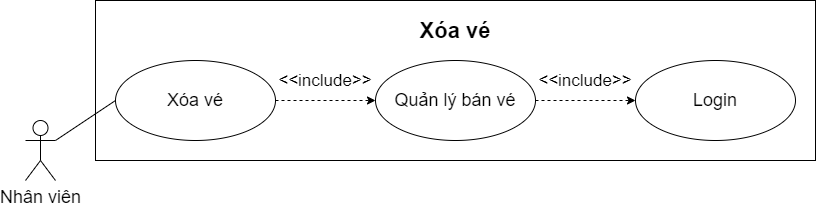

The diagram above was exported from draw.io. Its source (the exported page's mxGraphModel, read from the mxfile embedded in the PNG):
<mxGraphModel dx="1038" dy="548" grid="1" gridSize="10" guides="1" tooltips="1" connect="1" arrows="1" fold="1" page="1" pageScale="1" pageWidth="827" pageHeight="1169" math="0" shadow="0">
  <root>
    <mxCell id="0" />
    <mxCell id="1" parent="0" />
    <mxCell id="dJVdH7xX6Sx9FoLoTpvC-41" value="" style="rounded=0;whiteSpace=wrap;html=1;" vertex="1" parent="1">
      <mxGeometry x="100" y="60" width="720" height="160" as="geometry" />
    </mxCell>
    <mxCell id="dJVdH7xX6Sx9FoLoTpvC-1" value="" style="ellipse;whiteSpace=wrap;html=1;" vertex="1" parent="1">
      <mxGeometry x="120" y="120" width="160" height="80" as="geometry" />
    </mxCell>
    <mxCell id="dJVdH7xX6Sx9FoLoTpvC-2" value="&lt;font style=&quot;font-size: 18px&quot;&gt;Nhân viên&lt;/font&gt;" style="shape=umlActor;verticalLabelPosition=bottom;verticalAlign=top;html=1;outlineConnect=0;" vertex="1" parent="1">
      <mxGeometry x="30" y="180" width="30" height="60" as="geometry" />
    </mxCell>
    <mxCell id="dJVdH7xX6Sx9FoLoTpvC-3" value="" style="ellipse;whiteSpace=wrap;html=1;" vertex="1" parent="1">
      <mxGeometry x="380" y="120" width="160" height="80" as="geometry" />
    </mxCell>
    <mxCell id="dJVdH7xX6Sx9FoLoTpvC-9" value="&lt;b&gt;&lt;font style=&quot;font-size: 22px&quot;&gt;Xóa vé&lt;/font&gt;&lt;/b&gt;" style="text;html=1;strokeColor=none;fillColor=none;align=center;verticalAlign=middle;whiteSpace=wrap;rounded=0;" vertex="1" parent="1">
      <mxGeometry x="382" y="80" width="156" height="20" as="geometry" />
    </mxCell>
    <mxCell id="dJVdH7xX6Sx9FoLoTpvC-10" value="" style="ellipse;whiteSpace=wrap;html=1;" vertex="1" parent="1">
      <mxGeometry x="640" y="120" width="160" height="80" as="geometry" />
    </mxCell>
    <mxCell id="dJVdH7xX6Sx9FoLoTpvC-11" value="&lt;font style=&quot;font-size: 18px&quot;&gt;Xóa vé&lt;/font&gt;" style="text;html=1;strokeColor=none;fillColor=none;align=center;verticalAlign=middle;whiteSpace=wrap;rounded=0;" vertex="1" parent="1">
      <mxGeometry x="145" y="150" width="110" height="20" as="geometry" />
    </mxCell>
    <mxCell id="dJVdH7xX6Sx9FoLoTpvC-12" value="&lt;span style=&quot;font-size: 18px&quot;&gt;Quản lý bán vé&lt;/span&gt;" style="text;html=1;strokeColor=none;fillColor=none;align=center;verticalAlign=middle;whiteSpace=wrap;rounded=0;" vertex="1" parent="1">
      <mxGeometry x="390" y="150" width="140" height="20" as="geometry" />
    </mxCell>
    <mxCell id="dJVdH7xX6Sx9FoLoTpvC-13" value="&lt;font style=&quot;font-size: 18px&quot;&gt;Login&lt;/font&gt;" style="text;html=1;strokeColor=none;fillColor=none;align=center;verticalAlign=middle;whiteSpace=wrap;rounded=0;" vertex="1" parent="1">
      <mxGeometry x="665" y="150" width="110" height="20" as="geometry" />
    </mxCell>
    <mxCell id="dJVdH7xX6Sx9FoLoTpvC-26" value="" style="endArrow=classic;html=1;dashed=1;entryX=0;entryY=0.5;entryDx=0;entryDy=0;exitX=1;exitY=0.5;exitDx=0;exitDy=0;" edge="1" parent="1" source="dJVdH7xX6Sx9FoLoTpvC-3" target="dJVdH7xX6Sx9FoLoTpvC-10">
      <mxGeometry width="50" height="50" relative="1" as="geometry">
        <mxPoint x="190" y="130" as="sourcePoint" />
        <mxPoint x="323.4314575050762" y="-21.715728752538098" as="targetPoint" />
      </mxGeometry>
    </mxCell>
    <mxCell id="dJVdH7xX6Sx9FoLoTpvC-30" value="" style="endArrow=classic;html=1;dashed=1;entryX=0;entryY=0.5;entryDx=0;entryDy=0;exitX=1;exitY=0.5;exitDx=0;exitDy=0;" edge="1" parent="1" source="dJVdH7xX6Sx9FoLoTpvC-1" target="dJVdH7xX6Sx9FoLoTpvC-3">
      <mxGeometry width="50" height="50" relative="1" as="geometry">
        <mxPoint x="260" y="200" as="sourcePoint" />
        <mxPoint x="393.4314575050762" y="48.2842712474619" as="targetPoint" />
      </mxGeometry>
    </mxCell>
    <mxCell id="dJVdH7xX6Sx9FoLoTpvC-32" value="&amp;lt;&amp;lt;include&amp;gt;&amp;gt;" style="text;html=1;strokeColor=none;fillColor=none;align=center;verticalAlign=middle;whiteSpace=wrap;rounded=0;" vertex="1" parent="1">
      <mxGeometry x="310" y="130" width="40" height="20" as="geometry" />
    </mxCell>
    <mxCell id="dJVdH7xX6Sx9FoLoTpvC-42" value="" style="endArrow=none;html=1;exitX=1;exitY=0.3333333333333333;exitDx=0;exitDy=0;exitPerimeter=0;entryX=0;entryY=0.5;entryDx=0;entryDy=0;" edge="1" parent="1" source="dJVdH7xX6Sx9FoLoTpvC-2" target="dJVdH7xX6Sx9FoLoTpvC-1">
      <mxGeometry width="50" height="50" relative="1" as="geometry">
        <mxPoint x="390" y="350" as="sourcePoint" />
        <mxPoint x="150" y="390" as="targetPoint" />
      </mxGeometry>
    </mxCell>
    <mxCell id="dJVdH7xX6Sx9FoLoTpvC-43" value="&amp;lt;&amp;lt;include&amp;gt;&amp;gt;" style="text;html=1;strokeColor=none;fillColor=none;align=center;verticalAlign=middle;whiteSpace=wrap;rounded=0;" vertex="1" parent="1">
      <mxGeometry x="570" y="130" width="40" height="20" as="geometry" />
    </mxCell>
  </root>
</mxGraphModel>